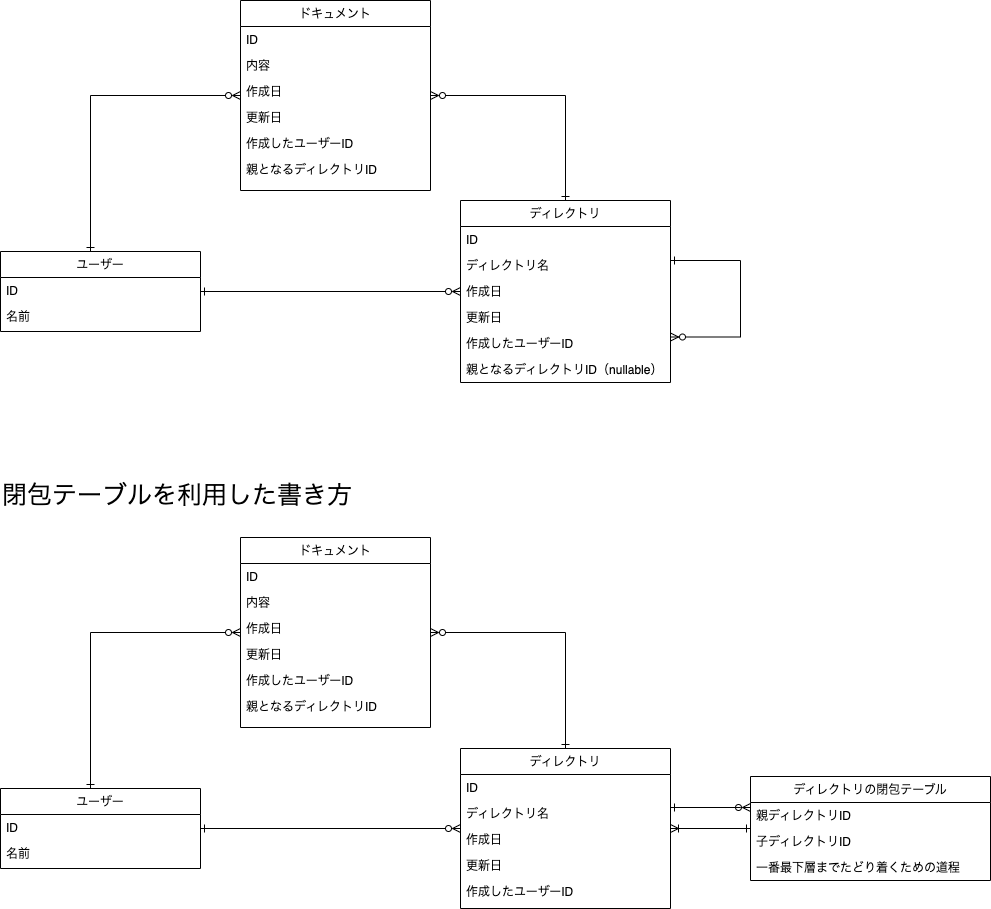

The diagram above was exported from draw.io. Its source (the exported page's mxGraphModel, read from the mxfile embedded in the PNG):
<mxGraphModel dx="1426" dy="627" grid="1" gridSize="10" guides="1" tooltips="1" connect="1" arrows="1" fold="1" page="1" pageScale="1" pageWidth="827" pageHeight="1169" math="0" shadow="0">
  <root>
    <mxCell id="WIyWlLk6GJQsqaUBKTNV-0" />
    <mxCell id="WIyWlLk6GJQsqaUBKTNV-1" parent="WIyWlLk6GJQsqaUBKTNV-0" />
    <mxCell id="PpYD-FCBuKJErqBTbtVl-12" style="edgeStyle=orthogonalEdgeStyle;rounded=0;orthogonalLoop=1;jettySize=auto;html=1;startArrow=ERone;startFill=0;endArrow=ERzeroToMany;endFill=0;" parent="WIyWlLk6GJQsqaUBKTNV-1" source="zkfFHV4jXpPFQw0GAbJ--6" target="PpYD-FCBuKJErqBTbtVl-4" edge="1">
      <mxGeometry relative="1" as="geometry" />
    </mxCell>
    <mxCell id="PpYD-FCBuKJErqBTbtVl-13" style="edgeStyle=orthogonalEdgeStyle;rounded=0;orthogonalLoop=1;jettySize=auto;html=1;startArrow=ERone;startFill=0;endArrow=ERzeroToMany;endFill=0;" parent="WIyWlLk6GJQsqaUBKTNV-1" source="zkfFHV4jXpPFQw0GAbJ--6" target="8m4uYthLryngHn0iYvUu-19" edge="1">
      <mxGeometry relative="1" as="geometry">
        <Array as="points">
          <mxPoint x="130" y="155" />
        </Array>
      </mxGeometry>
    </mxCell>
    <mxCell id="zkfFHV4jXpPFQw0GAbJ--6" value="ユーザー" style="swimlane;fontStyle=0;align=center;verticalAlign=top;childLayout=stackLayout;horizontal=1;startSize=26;horizontalStack=0;resizeParent=1;resizeLast=0;collapsible=1;marginBottom=0;rounded=0;shadow=0;strokeWidth=1;" parent="WIyWlLk6GJQsqaUBKTNV-1" vertex="1">
      <mxGeometry x="40" y="311" width="200" height="80" as="geometry">
        <mxRectangle x="130" y="380" width="160" height="26" as="alternateBounds" />
      </mxGeometry>
    </mxCell>
    <mxCell id="zkfFHV4jXpPFQw0GAbJ--7" value="ID" style="text;align=left;verticalAlign=top;spacingLeft=4;spacingRight=4;overflow=hidden;rotatable=0;points=[[0,0.5],[1,0.5]];portConstraint=eastwest;" parent="zkfFHV4jXpPFQw0GAbJ--6" vertex="1">
      <mxGeometry y="26" width="200" height="26" as="geometry" />
    </mxCell>
    <mxCell id="zkfFHV4jXpPFQw0GAbJ--8" value="名前" style="text;align=left;verticalAlign=top;spacingLeft=4;spacingRight=4;overflow=hidden;rotatable=0;points=[[0,0.5],[1,0.5]];portConstraint=eastwest;rounded=0;shadow=0;html=0;" parent="zkfFHV4jXpPFQw0GAbJ--6" vertex="1">
      <mxGeometry y="52" width="200" height="26" as="geometry" />
    </mxCell>
    <mxCell id="PpYD-FCBuKJErqBTbtVl-14" style="edgeStyle=orthogonalEdgeStyle;rounded=0;orthogonalLoop=1;jettySize=auto;html=1;startArrow=ERzeroToMany;startFill=0;endArrow=ERone;endFill=0;" parent="WIyWlLk6GJQsqaUBKTNV-1" source="8m4uYthLryngHn0iYvUu-19" target="PpYD-FCBuKJErqBTbtVl-4" edge="1">
      <mxGeometry relative="1" as="geometry" />
    </mxCell>
    <mxCell id="8m4uYthLryngHn0iYvUu-19" value="ドキュメント" style="swimlane;fontStyle=0;align=center;verticalAlign=top;childLayout=stackLayout;horizontal=1;startSize=26;horizontalStack=0;resizeParent=1;resizeLast=0;collapsible=1;marginBottom=0;rounded=0;shadow=0;strokeWidth=1;" parent="WIyWlLk6GJQsqaUBKTNV-1" vertex="1">
      <mxGeometry x="280" y="60" width="190" height="190" as="geometry">
        <mxRectangle x="550" y="140" width="160" height="26" as="alternateBounds" />
      </mxGeometry>
    </mxCell>
    <mxCell id="8m4uYthLryngHn0iYvUu-20" value="ID" style="text;align=left;verticalAlign=top;spacingLeft=4;spacingRight=4;overflow=hidden;rotatable=0;points=[[0,0.5],[1,0.5]];portConstraint=eastwest;" parent="8m4uYthLryngHn0iYvUu-19" vertex="1">
      <mxGeometry y="26" width="190" height="26" as="geometry" />
    </mxCell>
    <mxCell id="5ETLV_dGP6C8fqFoIdnX-17" value="内容" style="text;align=left;verticalAlign=top;spacingLeft=4;spacingRight=4;overflow=hidden;rotatable=0;points=[[0,0.5],[1,0.5]];portConstraint=eastwest;" parent="8m4uYthLryngHn0iYvUu-19" vertex="1">
      <mxGeometry y="52" width="190" height="26" as="geometry" />
    </mxCell>
    <mxCell id="8m4uYthLryngHn0iYvUu-22" value="作成日" style="text;align=left;verticalAlign=top;spacingLeft=4;spacingRight=4;overflow=hidden;rotatable=0;points=[[0,0.5],[1,0.5]];portConstraint=eastwest;rounded=0;shadow=0;html=0;" parent="8m4uYthLryngHn0iYvUu-19" vertex="1">
      <mxGeometry y="78" width="190" height="26" as="geometry" />
    </mxCell>
    <mxCell id="8m4uYthLryngHn0iYvUu-24" value="更新日&#10;" style="text;align=left;verticalAlign=top;spacingLeft=4;spacingRight=4;overflow=hidden;rotatable=0;points=[[0,0.5],[1,0.5]];portConstraint=eastwest;rounded=0;shadow=0;html=0;" parent="8m4uYthLryngHn0iYvUu-19" vertex="1">
      <mxGeometry y="104" width="190" height="26" as="geometry" />
    </mxCell>
    <mxCell id="8m4uYthLryngHn0iYvUu-26" value="作成したユーザーID" style="text;align=left;verticalAlign=top;spacingLeft=4;spacingRight=4;overflow=hidden;rotatable=0;points=[[0,0.5],[1,0.5]];portConstraint=eastwest;" parent="8m4uYthLryngHn0iYvUu-19" vertex="1">
      <mxGeometry y="130" width="190" height="26" as="geometry" />
    </mxCell>
    <mxCell id="5ETLV_dGP6C8fqFoIdnX-2" value="親となるディレクトリID" style="text;align=left;verticalAlign=top;spacingLeft=4;spacingRight=4;overflow=hidden;rotatable=0;points=[[0,0.5],[1,0.5]];portConstraint=eastwest;" parent="8m4uYthLryngHn0iYvUu-19" vertex="1">
      <mxGeometry y="156" width="190" height="30" as="geometry" />
    </mxCell>
    <mxCell id="PpYD-FCBuKJErqBTbtVl-4" value="ディレクトリ" style="swimlane;fontStyle=0;align=center;verticalAlign=top;childLayout=stackLayout;horizontal=1;startSize=26;horizontalStack=0;resizeParent=1;resizeLast=0;collapsible=1;marginBottom=0;rounded=0;shadow=0;strokeWidth=1;" parent="WIyWlLk6GJQsqaUBKTNV-1" vertex="1">
      <mxGeometry x="500" y="260" width="210" height="182" as="geometry">
        <mxRectangle x="550" y="140" width="160" height="26" as="alternateBounds" />
      </mxGeometry>
    </mxCell>
    <mxCell id="PpYD-FCBuKJErqBTbtVl-5" value="ID" style="text;align=left;verticalAlign=top;spacingLeft=4;spacingRight=4;overflow=hidden;rotatable=0;points=[[0,0.5],[1,0.5]];portConstraint=eastwest;" parent="PpYD-FCBuKJErqBTbtVl-4" vertex="1">
      <mxGeometry y="26" width="210" height="26" as="geometry" />
    </mxCell>
    <mxCell id="PpYD-FCBuKJErqBTbtVl-6" value="ディレクトリ名" style="text;align=left;verticalAlign=top;spacingLeft=4;spacingRight=4;overflow=hidden;rotatable=0;points=[[0,0.5],[1,0.5]];portConstraint=eastwest;" parent="PpYD-FCBuKJErqBTbtVl-4" vertex="1">
      <mxGeometry y="52" width="210" height="26" as="geometry" />
    </mxCell>
    <mxCell id="PpYD-FCBuKJErqBTbtVl-7" value="作成日" style="text;align=left;verticalAlign=top;spacingLeft=4;spacingRight=4;overflow=hidden;rotatable=0;points=[[0,0.5],[1,0.5]];portConstraint=eastwest;rounded=0;shadow=0;html=0;" parent="PpYD-FCBuKJErqBTbtVl-4" vertex="1">
      <mxGeometry y="78" width="210" height="26" as="geometry" />
    </mxCell>
    <mxCell id="PpYD-FCBuKJErqBTbtVl-8" value="更新日&#10;" style="text;align=left;verticalAlign=top;spacingLeft=4;spacingRight=4;overflow=hidden;rotatable=0;points=[[0,0.5],[1,0.5]];portConstraint=eastwest;rounded=0;shadow=0;html=0;" parent="PpYD-FCBuKJErqBTbtVl-4" vertex="1">
      <mxGeometry y="104" width="210" height="26" as="geometry" />
    </mxCell>
    <mxCell id="PpYD-FCBuKJErqBTbtVl-9" value="作成したユーザーID" style="text;align=left;verticalAlign=top;spacingLeft=4;spacingRight=4;overflow=hidden;rotatable=0;points=[[0,0.5],[1,0.5]];portConstraint=eastwest;" parent="PpYD-FCBuKJErqBTbtVl-4" vertex="1">
      <mxGeometry y="130" width="210" height="26" as="geometry" />
    </mxCell>
    <mxCell id="PpYD-FCBuKJErqBTbtVl-11" value="親となるディレクトリID（nullable）" style="text;align=left;verticalAlign=top;spacingLeft=4;spacingRight=4;overflow=hidden;rotatable=0;points=[[0,0.5],[1,0.5]];portConstraint=eastwest;" parent="PpYD-FCBuKJErqBTbtVl-4" vertex="1">
      <mxGeometry y="156" width="210" height="26" as="geometry" />
    </mxCell>
    <mxCell id="PpYD-FCBuKJErqBTbtVl-15" style="edgeStyle=orthogonalEdgeStyle;rounded=0;orthogonalLoop=1;jettySize=auto;html=1;entryX=1;entryY=0.75;entryDx=0;entryDy=0;startArrow=ERone;startFill=0;endArrow=ERzeroToMany;endFill=0;" parent="WIyWlLk6GJQsqaUBKTNV-1" source="PpYD-FCBuKJErqBTbtVl-4" target="PpYD-FCBuKJErqBTbtVl-4" edge="1">
      <mxGeometry relative="1" as="geometry">
        <Array as="points">
          <mxPoint x="780" y="320" />
          <mxPoint x="780" y="397" />
        </Array>
      </mxGeometry>
    </mxCell>
    <mxCell id="QSPtbop8WegdnAlSkO_B-234" style="edgeStyle=orthogonalEdgeStyle;rounded=0;orthogonalLoop=1;jettySize=auto;html=1;startArrow=ERone;startFill=0;endArrow=ERzeroToMany;endFill=0;" edge="1" parent="WIyWlLk6GJQsqaUBKTNV-1" source="QSPtbop8WegdnAlSkO_B-236" target="QSPtbop8WegdnAlSkO_B-248">
      <mxGeometry relative="1" as="geometry" />
    </mxCell>
    <mxCell id="QSPtbop8WegdnAlSkO_B-235" style="edgeStyle=orthogonalEdgeStyle;rounded=0;orthogonalLoop=1;jettySize=auto;html=1;startArrow=ERone;startFill=0;endArrow=ERzeroToMany;endFill=0;" edge="1" parent="WIyWlLk6GJQsqaUBKTNV-1" source="QSPtbop8WegdnAlSkO_B-236" target="QSPtbop8WegdnAlSkO_B-240">
      <mxGeometry relative="1" as="geometry">
        <Array as="points">
          <mxPoint x="130" y="692" />
        </Array>
      </mxGeometry>
    </mxCell>
    <mxCell id="QSPtbop8WegdnAlSkO_B-236" value="ユーザー" style="swimlane;fontStyle=0;align=center;verticalAlign=top;childLayout=stackLayout;horizontal=1;startSize=26;horizontalStack=0;resizeParent=1;resizeLast=0;collapsible=1;marginBottom=0;rounded=0;shadow=0;strokeWidth=1;" vertex="1" parent="WIyWlLk6GJQsqaUBKTNV-1">
      <mxGeometry x="40" y="848" width="200" height="80" as="geometry">
        <mxRectangle x="130" y="380" width="160" height="26" as="alternateBounds" />
      </mxGeometry>
    </mxCell>
    <mxCell id="QSPtbop8WegdnAlSkO_B-237" value="ID" style="text;align=left;verticalAlign=top;spacingLeft=4;spacingRight=4;overflow=hidden;rotatable=0;points=[[0,0.5],[1,0.5]];portConstraint=eastwest;" vertex="1" parent="QSPtbop8WegdnAlSkO_B-236">
      <mxGeometry y="26" width="200" height="26" as="geometry" />
    </mxCell>
    <mxCell id="QSPtbop8WegdnAlSkO_B-238" value="名前" style="text;align=left;verticalAlign=top;spacingLeft=4;spacingRight=4;overflow=hidden;rotatable=0;points=[[0,0.5],[1,0.5]];portConstraint=eastwest;rounded=0;shadow=0;html=0;" vertex="1" parent="QSPtbop8WegdnAlSkO_B-236">
      <mxGeometry y="52" width="200" height="26" as="geometry" />
    </mxCell>
    <mxCell id="QSPtbop8WegdnAlSkO_B-239" style="edgeStyle=orthogonalEdgeStyle;rounded=0;orthogonalLoop=1;jettySize=auto;html=1;startArrow=ERzeroToMany;startFill=0;endArrow=ERone;endFill=0;" edge="1" parent="WIyWlLk6GJQsqaUBKTNV-1" source="QSPtbop8WegdnAlSkO_B-240" target="QSPtbop8WegdnAlSkO_B-248">
      <mxGeometry relative="1" as="geometry" />
    </mxCell>
    <mxCell id="QSPtbop8WegdnAlSkO_B-240" value="ドキュメント" style="swimlane;fontStyle=0;align=center;verticalAlign=top;childLayout=stackLayout;horizontal=1;startSize=26;horizontalStack=0;resizeParent=1;resizeLast=0;collapsible=1;marginBottom=0;rounded=0;shadow=0;strokeWidth=1;" vertex="1" parent="WIyWlLk6GJQsqaUBKTNV-1">
      <mxGeometry x="280" y="597" width="190" height="190" as="geometry">
        <mxRectangle x="550" y="140" width="160" height="26" as="alternateBounds" />
      </mxGeometry>
    </mxCell>
    <mxCell id="QSPtbop8WegdnAlSkO_B-241" value="ID" style="text;align=left;verticalAlign=top;spacingLeft=4;spacingRight=4;overflow=hidden;rotatable=0;points=[[0,0.5],[1,0.5]];portConstraint=eastwest;" vertex="1" parent="QSPtbop8WegdnAlSkO_B-240">
      <mxGeometry y="26" width="190" height="26" as="geometry" />
    </mxCell>
    <mxCell id="QSPtbop8WegdnAlSkO_B-242" value="内容" style="text;align=left;verticalAlign=top;spacingLeft=4;spacingRight=4;overflow=hidden;rotatable=0;points=[[0,0.5],[1,0.5]];portConstraint=eastwest;" vertex="1" parent="QSPtbop8WegdnAlSkO_B-240">
      <mxGeometry y="52" width="190" height="26" as="geometry" />
    </mxCell>
    <mxCell id="QSPtbop8WegdnAlSkO_B-243" value="作成日" style="text;align=left;verticalAlign=top;spacingLeft=4;spacingRight=4;overflow=hidden;rotatable=0;points=[[0,0.5],[1,0.5]];portConstraint=eastwest;rounded=0;shadow=0;html=0;" vertex="1" parent="QSPtbop8WegdnAlSkO_B-240">
      <mxGeometry y="78" width="190" height="26" as="geometry" />
    </mxCell>
    <mxCell id="QSPtbop8WegdnAlSkO_B-244" value="更新日&#10;" style="text;align=left;verticalAlign=top;spacingLeft=4;spacingRight=4;overflow=hidden;rotatable=0;points=[[0,0.5],[1,0.5]];portConstraint=eastwest;rounded=0;shadow=0;html=0;" vertex="1" parent="QSPtbop8WegdnAlSkO_B-240">
      <mxGeometry y="104" width="190" height="26" as="geometry" />
    </mxCell>
    <mxCell id="QSPtbop8WegdnAlSkO_B-245" value="作成したユーザーID" style="text;align=left;verticalAlign=top;spacingLeft=4;spacingRight=4;overflow=hidden;rotatable=0;points=[[0,0.5],[1,0.5]];portConstraint=eastwest;" vertex="1" parent="QSPtbop8WegdnAlSkO_B-240">
      <mxGeometry y="130" width="190" height="26" as="geometry" />
    </mxCell>
    <mxCell id="QSPtbop8WegdnAlSkO_B-246" value="親となるディレクトリID" style="text;align=left;verticalAlign=top;spacingLeft=4;spacingRight=4;overflow=hidden;rotatable=0;points=[[0,0.5],[1,0.5]];portConstraint=eastwest;" vertex="1" parent="QSPtbop8WegdnAlSkO_B-240">
      <mxGeometry y="156" width="190" height="30" as="geometry" />
    </mxCell>
    <mxCell id="QSPtbop8WegdnAlSkO_B-247" style="edgeStyle=orthogonalEdgeStyle;rounded=0;orthogonalLoop=1;jettySize=auto;html=1;startArrow=ERone;startFill=0;endArrow=ERzeroToMany;endFill=0;" edge="1" parent="WIyWlLk6GJQsqaUBKTNV-1" source="QSPtbop8WegdnAlSkO_B-248" target="QSPtbop8WegdnAlSkO_B-255">
      <mxGeometry relative="1" as="geometry">
        <Array as="points">
          <mxPoint x="780" y="867" />
          <mxPoint x="780" y="867" />
        </Array>
      </mxGeometry>
    </mxCell>
    <mxCell id="QSPtbop8WegdnAlSkO_B-248" value="ディレクトリ" style="swimlane;fontStyle=0;align=center;verticalAlign=top;childLayout=stackLayout;horizontal=1;startSize=26;horizontalStack=0;resizeParent=1;resizeLast=0;collapsible=1;marginBottom=0;rounded=0;shadow=0;strokeWidth=1;" vertex="1" parent="WIyWlLk6GJQsqaUBKTNV-1">
      <mxGeometry x="500" y="808" width="210" height="160" as="geometry">
        <mxRectangle x="550" y="140" width="160" height="26" as="alternateBounds" />
      </mxGeometry>
    </mxCell>
    <mxCell id="QSPtbop8WegdnAlSkO_B-249" value="ID" style="text;align=left;verticalAlign=top;spacingLeft=4;spacingRight=4;overflow=hidden;rotatable=0;points=[[0,0.5],[1,0.5]];portConstraint=eastwest;" vertex="1" parent="QSPtbop8WegdnAlSkO_B-248">
      <mxGeometry y="26" width="210" height="26" as="geometry" />
    </mxCell>
    <mxCell id="QSPtbop8WegdnAlSkO_B-250" value="ディレクトリ名" style="text;align=left;verticalAlign=top;spacingLeft=4;spacingRight=4;overflow=hidden;rotatable=0;points=[[0,0.5],[1,0.5]];portConstraint=eastwest;" vertex="1" parent="QSPtbop8WegdnAlSkO_B-248">
      <mxGeometry y="52" width="210" height="26" as="geometry" />
    </mxCell>
    <mxCell id="QSPtbop8WegdnAlSkO_B-251" value="作成日" style="text;align=left;verticalAlign=top;spacingLeft=4;spacingRight=4;overflow=hidden;rotatable=0;points=[[0,0.5],[1,0.5]];portConstraint=eastwest;rounded=0;shadow=0;html=0;" vertex="1" parent="QSPtbop8WegdnAlSkO_B-248">
      <mxGeometry y="78" width="210" height="26" as="geometry" />
    </mxCell>
    <mxCell id="QSPtbop8WegdnAlSkO_B-252" value="更新日&#10;" style="text;align=left;verticalAlign=top;spacingLeft=4;spacingRight=4;overflow=hidden;rotatable=0;points=[[0,0.5],[1,0.5]];portConstraint=eastwest;rounded=0;shadow=0;html=0;" vertex="1" parent="QSPtbop8WegdnAlSkO_B-248">
      <mxGeometry y="104" width="210" height="26" as="geometry" />
    </mxCell>
    <mxCell id="QSPtbop8WegdnAlSkO_B-253" value="作成したユーザーID" style="text;align=left;verticalAlign=top;spacingLeft=4;spacingRight=4;overflow=hidden;rotatable=0;points=[[0,0.5],[1,0.5]];portConstraint=eastwest;" vertex="1" parent="QSPtbop8WegdnAlSkO_B-248">
      <mxGeometry y="130" width="210" height="26" as="geometry" />
    </mxCell>
    <mxCell id="QSPtbop8WegdnAlSkO_B-254" style="edgeStyle=orthogonalEdgeStyle;rounded=0;orthogonalLoop=1;jettySize=auto;html=1;startArrow=ERone;startFill=0;endArrow=ERoneToMany;endFill=0;" edge="1" parent="WIyWlLk6GJQsqaUBKTNV-1" source="QSPtbop8WegdnAlSkO_B-255" target="QSPtbop8WegdnAlSkO_B-248">
      <mxGeometry relative="1" as="geometry" />
    </mxCell>
    <mxCell id="QSPtbop8WegdnAlSkO_B-255" value="ディレクトリの閉包テーブル" style="swimlane;fontStyle=0;align=center;verticalAlign=top;childLayout=stackLayout;horizontal=1;startSize=26;horizontalStack=0;resizeParent=1;resizeLast=0;collapsible=1;marginBottom=0;rounded=0;shadow=0;strokeWidth=1;" vertex="1" parent="WIyWlLk6GJQsqaUBKTNV-1">
      <mxGeometry x="790" y="836" width="240" height="104" as="geometry">
        <mxRectangle x="130" y="380" width="160" height="26" as="alternateBounds" />
      </mxGeometry>
    </mxCell>
    <mxCell id="QSPtbop8WegdnAlSkO_B-256" value="親ディレクトリID" style="text;align=left;verticalAlign=top;spacingLeft=4;spacingRight=4;overflow=hidden;rotatable=0;points=[[0,0.5],[1,0.5]];portConstraint=eastwest;" vertex="1" parent="QSPtbop8WegdnAlSkO_B-255">
      <mxGeometry y="26" width="240" height="26" as="geometry" />
    </mxCell>
    <mxCell id="QSPtbop8WegdnAlSkO_B-257" value="子ディレクトリID" style="text;align=left;verticalAlign=top;spacingLeft=4;spacingRight=4;overflow=hidden;rotatable=0;points=[[0,0.5],[1,0.5]];portConstraint=eastwest;rounded=0;shadow=0;html=0;" vertex="1" parent="QSPtbop8WegdnAlSkO_B-255">
      <mxGeometry y="52" width="240" height="26" as="geometry" />
    </mxCell>
    <mxCell id="QSPtbop8WegdnAlSkO_B-258" value="一番最下層までたどり着くための道程" style="text;align=left;verticalAlign=top;spacingLeft=4;spacingRight=4;overflow=hidden;rotatable=0;points=[[0,0.5],[1,0.5]];portConstraint=eastwest;rounded=0;shadow=0;html=0;" vertex="1" parent="QSPtbop8WegdnAlSkO_B-255">
      <mxGeometry y="78" width="240" height="26" as="geometry" />
    </mxCell>
    <mxCell id="QSPtbop8WegdnAlSkO_B-259" value="閉包テーブルを利用した書き方" style="text;html=1;strokeColor=none;fillColor=none;align=left;verticalAlign=middle;whiteSpace=wrap;rounded=0;fontSize=25;" vertex="1" parent="WIyWlLk6GJQsqaUBKTNV-1">
      <mxGeometry x="40" y="540" width="370" height="30" as="geometry" />
    </mxCell>
  </root>
</mxGraphModel>